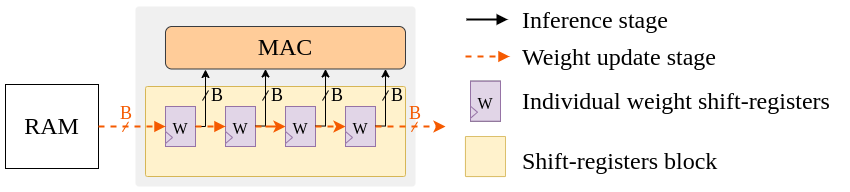

The diagram above was exported from draw.io. Its source (the exported page's mxGraphModel, read from the mxfile embedded in the PNG):
<mxGraphModel dx="1280" dy="762" grid="1" gridSize="10" guides="1" tooltips="1" connect="1" arrows="1" fold="1" page="1" pageScale="1" pageWidth="827" pageHeight="1169" math="0" shadow="0">
  <root>
    <mxCell id="0" />
    <mxCell id="1" parent="0" />
    <mxCell id="KieleUWH-GKjsEKRlFsi-203" value="" style="rounded=1;whiteSpace=wrap;html=1;movable=1;resizable=1;rotatable=1;deletable=1;editable=1;locked=0;connectable=1;fontFamily=Verdana;fontSize=24;fillColor=#F0F0F0;strokeColor=none;arcSize=2;" vertex="1" parent="1">
      <mxGeometry x="290" y="79.99999999999999" width="280" height="180" as="geometry" />
    </mxCell>
    <mxCell id="KieleUWH-GKjsEKRlFsi-211" value="" style="rounded=1;whiteSpace=wrap;html=1;movable=1;resizable=1;rotatable=1;deletable=1;editable=1;locked=0;connectable=1;fontFamily=Verdana;fontSize=24;fillColor=#fff2cc;strokeColor=#d6b656;arcSize=2;" vertex="1" parent="1">
      <mxGeometry x="300" y="160" width="260" height="90" as="geometry" />
    </mxCell>
    <mxCell id="KieleUWH-GKjsEKRlFsi-121" value="" style="group;fillColor=#e1d5e7;strokeColor=#9673a6;fontFamily=Verdana;fontSize=16;" connectable="0" vertex="1" parent="1">
      <mxGeometry x="320" y="180" width="30" height="40" as="geometry" />
    </mxCell>
    <mxCell id="KieleUWH-GKjsEKRlFsi-122" value="&lt;font style=&quot;font-size: 16px;&quot;&gt;W&lt;/font&gt;" style="rounded=0;whiteSpace=wrap;html=1;fillColor=#e1d5e7;strokeColor=#9673a6;fontFamily=Verdana;fontSize=24;" vertex="1" parent="KieleUWH-GKjsEKRlFsi-121">
      <mxGeometry width="30" height="40" as="geometry" />
    </mxCell>
    <mxCell id="KieleUWH-GKjsEKRlFsi-123" value="" style="triangle;whiteSpace=wrap;html=1;fillColor=#e1d5e7;strokeColor=#9673a6;fontFamily=Verdana;fontSize=24;" vertex="1" parent="KieleUWH-GKjsEKRlFsi-121">
      <mxGeometry y="25" width="7" height="12" as="geometry" />
    </mxCell>
    <mxCell id="KieleUWH-GKjsEKRlFsi-126" value="" style="group;fillColor=#e1d5e7;strokeColor=#9673a6;fontFamily=Verdana;fontSize=16;" connectable="0" vertex="1" parent="1">
      <mxGeometry x="380" y="180" width="30" height="40" as="geometry" />
    </mxCell>
    <mxCell id="KieleUWH-GKjsEKRlFsi-127" value="&lt;font style=&quot;font-size: 16px;&quot;&gt;W&lt;/font&gt;" style="rounded=0;whiteSpace=wrap;html=1;fillColor=#e1d5e7;strokeColor=#9673a6;fontFamily=Verdana;fontSize=24;" vertex="1" parent="KieleUWH-GKjsEKRlFsi-126">
      <mxGeometry width="30" height="40" as="geometry" />
    </mxCell>
    <mxCell id="KieleUWH-GKjsEKRlFsi-128" value="" style="triangle;whiteSpace=wrap;html=1;fillColor=#e1d5e7;strokeColor=#9673a6;fontFamily=Verdana;fontSize=24;" vertex="1" parent="KieleUWH-GKjsEKRlFsi-126">
      <mxGeometry y="25" width="7" height="12" as="geometry" />
    </mxCell>
    <mxCell id="KieleUWH-GKjsEKRlFsi-132" value="" style="group;fillColor=#e1d5e7;strokeColor=#9673a6;fontFamily=Verdana;fontSize=16;" connectable="0" vertex="1" parent="1">
      <mxGeometry x="440" y="180" width="30" height="40" as="geometry" />
    </mxCell>
    <mxCell id="KieleUWH-GKjsEKRlFsi-133" value="&lt;font style=&quot;font-size: 16px;&quot;&gt;W&lt;/font&gt;" style="rounded=0;whiteSpace=wrap;html=1;fillColor=#e1d5e7;strokeColor=#9673a6;fontFamily=Verdana;fontSize=24;" vertex="1" parent="KieleUWH-GKjsEKRlFsi-132">
      <mxGeometry width="30" height="40" as="geometry" />
    </mxCell>
    <mxCell id="KieleUWH-GKjsEKRlFsi-134" value="" style="triangle;whiteSpace=wrap;html=1;fillColor=#e1d5e7;strokeColor=#9673a6;fontFamily=Verdana;fontSize=24;" vertex="1" parent="KieleUWH-GKjsEKRlFsi-132">
      <mxGeometry y="25" width="7" height="12" as="geometry" />
    </mxCell>
    <mxCell id="KieleUWH-GKjsEKRlFsi-153" value="" style="group;fillColor=#e1d5e7;strokeColor=#9673a6;fontFamily=Verdana;fontSize=16;" connectable="0" vertex="1" parent="1">
      <mxGeometry x="500" y="180" width="30" height="40" as="geometry" />
    </mxCell>
    <mxCell id="KieleUWH-GKjsEKRlFsi-154" value="&lt;font style=&quot;font-size: 16px;&quot;&gt;W&lt;/font&gt;" style="rounded=0;whiteSpace=wrap;html=1;fillColor=#e1d5e7;strokeColor=#9673a6;fontFamily=Verdana;fontSize=24;" vertex="1" parent="KieleUWH-GKjsEKRlFsi-153">
      <mxGeometry width="30" height="40" as="geometry" />
    </mxCell>
    <mxCell id="KieleUWH-GKjsEKRlFsi-155" value="" style="triangle;whiteSpace=wrap;html=1;fillColor=#e1d5e7;strokeColor=#9673a6;fontFamily=Verdana;fontSize=24;" vertex="1" parent="KieleUWH-GKjsEKRlFsi-153">
      <mxGeometry y="25" width="7" height="12" as="geometry" />
    </mxCell>
    <mxCell id="KieleUWH-GKjsEKRlFsi-187" value="RAM" style="verticalLabelPosition=middle;verticalAlign=middle;html=1;shape=mxgraph.basic.diag_snip_rect;dx=0;whiteSpace=wrap;labelPosition=center;align=center;fontFamily=Verdana;fontSize=24;" vertex="1" parent="1">
      <mxGeometry x="160" y="158" width="93" height="84" as="geometry" />
    </mxCell>
    <mxCell id="KieleUWH-GKjsEKRlFsi-188" style="edgeStyle=orthogonalEdgeStyle;rounded=0;orthogonalLoop=1;jettySize=auto;html=1;entryX=0;entryY=0.5;entryDx=0;entryDy=0;fontFamily=Verdana;strokeColor=#F55A00;strokeWidth=2;fontSize=24;dashed=1;exitX=1;exitY=0.5;exitDx=0;exitDy=0;exitPerimeter=0;endArrow=block;endFill=1;" edge="1" parent="1" source="KieleUWH-GKjsEKRlFsi-187" target="KieleUWH-GKjsEKRlFsi-122">
      <mxGeometry relative="1" as="geometry">
        <Array as="points">
          <mxPoint x="290" y="200" />
          <mxPoint x="290" y="200" />
        </Array>
        <mxPoint x="173" y="219" as="sourcePoint" />
        <mxPoint x="259" y="-43.000000000000014" as="targetPoint" />
      </mxGeometry>
    </mxCell>
    <mxCell id="KieleUWH-GKjsEKRlFsi-196" value="MAC" style="rounded=1;whiteSpace=wrap;html=1;fillColor=#ffcc99;strokeColor=#36393d;fontFamily=Verdana;fontSize=24;" vertex="1" parent="1">
      <mxGeometry x="320" y="99.99999999999999" width="240" height="42.5" as="geometry" />
    </mxCell>
    <mxCell id="KieleUWH-GKjsEKRlFsi-198" style="edgeStyle=orthogonalEdgeStyle;rounded=0;orthogonalLoop=1;jettySize=auto;html=1;exitX=1;exitY=0.5;exitDx=0;exitDy=0;" edge="1" parent="1" source="KieleUWH-GKjsEKRlFsi-122">
      <mxGeometry relative="1" as="geometry">
        <mxPoint x="360" y="143" as="targetPoint" />
        <Array as="points">
          <mxPoint x="360" y="200" />
        </Array>
      </mxGeometry>
    </mxCell>
    <mxCell id="KieleUWH-GKjsEKRlFsi-199" style="edgeStyle=orthogonalEdgeStyle;rounded=0;orthogonalLoop=1;jettySize=auto;html=1;entryX=0.142;entryY=1.001;entryDx=0;entryDy=0;entryPerimeter=0;exitX=1;exitY=0.5;exitDx=0;exitDy=0;" edge="1" parent="1">
      <mxGeometry relative="1" as="geometry">
        <mxPoint x="410" y="199.5" as="sourcePoint" />
        <mxPoint x="420" y="142.5" as="targetPoint" />
        <Array as="points">
          <mxPoint x="420" y="199.5" />
          <mxPoint x="420" y="142.5" />
        </Array>
      </mxGeometry>
    </mxCell>
    <mxCell id="KieleUWH-GKjsEKRlFsi-200" style="edgeStyle=orthogonalEdgeStyle;rounded=0;orthogonalLoop=1;jettySize=auto;html=1;entryX=0.142;entryY=1.001;entryDx=0;entryDy=0;entryPerimeter=0;exitX=1;exitY=0.5;exitDx=0;exitDy=0;" edge="1" parent="1">
      <mxGeometry relative="1" as="geometry">
        <mxPoint x="470" y="199.5" as="sourcePoint" />
        <mxPoint x="480" y="142.5" as="targetPoint" />
        <Array as="points">
          <mxPoint x="480" y="199.5" />
          <mxPoint x="480" y="142.5" />
        </Array>
      </mxGeometry>
    </mxCell>
    <mxCell id="KieleUWH-GKjsEKRlFsi-201" style="edgeStyle=orthogonalEdgeStyle;rounded=0;orthogonalLoop=1;jettySize=auto;html=1;entryX=0.142;entryY=1.001;entryDx=0;entryDy=0;entryPerimeter=0;exitX=1;exitY=0.5;exitDx=0;exitDy=0;" edge="1" parent="1">
      <mxGeometry relative="1" as="geometry">
        <mxPoint x="530" y="199.5" as="sourcePoint" />
        <mxPoint x="540" y="142.5" as="targetPoint" />
        <Array as="points">
          <mxPoint x="540" y="199.5" />
          <mxPoint x="540" y="142.5" />
        </Array>
      </mxGeometry>
    </mxCell>
    <mxCell id="KieleUWH-GKjsEKRlFsi-206" style="edgeStyle=orthogonalEdgeStyle;rounded=0;orthogonalLoop=1;jettySize=auto;html=1;entryX=0;entryY=0.5;entryDx=0;entryDy=0;strokeWidth=2;dashed=1;strokeColor=#F55A00;exitX=1;exitY=0.5;exitDx=0;exitDy=0;" edge="1" parent="1" source="KieleUWH-GKjsEKRlFsi-133" target="KieleUWH-GKjsEKRlFsi-154">
      <mxGeometry relative="1" as="geometry">
        <mxPoint x="470" y="200" as="sourcePoint" />
        <mxPoint x="500" y="199.86" as="targetPoint" />
      </mxGeometry>
    </mxCell>
    <mxCell id="KieleUWH-GKjsEKRlFsi-193" value="" style="edgeStyle=orthogonalEdgeStyle;rounded=0;orthogonalLoop=1;jettySize=auto;html=1;strokeWidth=2;dashed=1;strokeColor=#F55A00;" edge="1" parent="1" source="KieleUWH-GKjsEKRlFsi-154">
      <mxGeometry relative="1" as="geometry">
        <mxPoint x="600" y="200" as="targetPoint" />
        <Array as="points">
          <mxPoint x="550" y="200" />
          <mxPoint x="550" y="200" />
        </Array>
      </mxGeometry>
    </mxCell>
    <mxCell id="KieleUWH-GKjsEKRlFsi-191" style="edgeStyle=orthogonalEdgeStyle;rounded=0;orthogonalLoop=1;jettySize=auto;html=1;entryX=0;entryY=0.5;entryDx=0;entryDy=0;strokeWidth=2;dashed=1;strokeColor=#F55A00;" edge="1" parent="1" source="KieleUWH-GKjsEKRlFsi-127" target="KieleUWH-GKjsEKRlFsi-133">
      <mxGeometry relative="1" as="geometry" />
    </mxCell>
    <mxCell id="KieleUWH-GKjsEKRlFsi-189" style="edgeStyle=orthogonalEdgeStyle;rounded=0;orthogonalLoop=1;jettySize=auto;html=1;fontFamily=Verdana;strokeColor=#F55A00;strokeWidth=2;fontSize=24;dashed=1;exitX=1;exitY=0.5;exitDx=0;exitDy=0;endArrow=block;endFill=1;entryX=0;entryY=0.5;entryDx=0;entryDy=0;" edge="1" parent="1" source="KieleUWH-GKjsEKRlFsi-122" target="KieleUWH-GKjsEKRlFsi-127">
      <mxGeometry relative="1" as="geometry">
        <Array as="points" />
        <mxPoint x="350" y="199.65999999999997" as="sourcePoint" />
        <mxPoint x="380" y="200" as="targetPoint" />
      </mxGeometry>
    </mxCell>
    <mxCell id="KieleUWH-GKjsEKRlFsi-218" value="" style="group" vertex="1" connectable="0" parent="1">
      <mxGeometry x="561" y="172" width="18" height="33.30000000000001" as="geometry" />
    </mxCell>
    <mxCell id="KieleUWH-GKjsEKRlFsi-219" value="&lt;font color=&quot;#f55a00&quot;&gt;B&lt;/font&gt;" style="text;html=1;strokeColor=none;fillColor=none;align=center;verticalAlign=middle;whiteSpace=wrap;rounded=0;fontSize=18;fontFamily=Verdana;" vertex="1" parent="KieleUWH-GKjsEKRlFsi-218">
      <mxGeometry width="18" height="30" as="geometry" />
    </mxCell>
    <mxCell id="KieleUWH-GKjsEKRlFsi-220" value="" style="endArrow=none;html=1;rounded=0;strokeColor=#F55A00;" edge="1" parent="KieleUWH-GKjsEKRlFsi-218">
      <mxGeometry width="50" height="50" relative="1" as="geometry">
        <mxPoint x="5" y="33.30000000000001" as="sourcePoint" />
        <mxPoint x="11" y="23.30000000000001" as="targetPoint" />
      </mxGeometry>
    </mxCell>
    <mxCell id="KieleUWH-GKjsEKRlFsi-222" value="" style="group" vertex="1" connectable="0" parent="1">
      <mxGeometry x="272" y="172" width="18" height="33.30000000000001" as="geometry" />
    </mxCell>
    <mxCell id="KieleUWH-GKjsEKRlFsi-223" value="&lt;font color=&quot;#f55a00&quot;&gt;B&lt;/font&gt;" style="text;html=1;strokeColor=none;fillColor=none;align=center;verticalAlign=middle;whiteSpace=wrap;rounded=0;fontSize=18;fontFamily=Verdana;" vertex="1" parent="KieleUWH-GKjsEKRlFsi-222">
      <mxGeometry width="18" height="30" as="geometry" />
    </mxCell>
    <mxCell id="KieleUWH-GKjsEKRlFsi-224" value="" style="endArrow=none;html=1;rounded=0;strokeColor=#F55A00;" edge="1" parent="KieleUWH-GKjsEKRlFsi-222">
      <mxGeometry width="50" height="50" relative="1" as="geometry">
        <mxPoint x="5" y="33.30000000000001" as="sourcePoint" />
        <mxPoint x="11" y="23.30000000000001" as="targetPoint" />
      </mxGeometry>
    </mxCell>
    <mxCell id="KieleUWH-GKjsEKRlFsi-231" value="" style="group" vertex="1" connectable="0" parent="1">
      <mxGeometry x="537" y="160" width="24" height="18" as="geometry" />
    </mxCell>
    <mxCell id="KieleUWH-GKjsEKRlFsi-227" value="B" style="text;html=1;strokeColor=none;fillColor=none;align=center;verticalAlign=middle;whiteSpace=wrap;rounded=0;fontSize=18;fontFamily=Verdana;" vertex="1" parent="KieleUWH-GKjsEKRlFsi-231">
      <mxGeometry x="6" width="18" height="18" as="geometry" />
    </mxCell>
    <mxCell id="KieleUWH-GKjsEKRlFsi-228" value="" style="endArrow=none;html=1;rounded=0;" edge="1" parent="KieleUWH-GKjsEKRlFsi-231">
      <mxGeometry width="50" height="50" relative="1" as="geometry">
        <mxPoint y="14" as="sourcePoint" />
        <mxPoint x="6" y="4" as="targetPoint" />
      </mxGeometry>
    </mxCell>
    <mxCell id="KieleUWH-GKjsEKRlFsi-232" value="" style="group" vertex="1" connectable="0" parent="1">
      <mxGeometry x="477" y="160" width="24" height="18" as="geometry" />
    </mxCell>
    <mxCell id="KieleUWH-GKjsEKRlFsi-233" value="B" style="text;html=1;strokeColor=none;fillColor=none;align=center;verticalAlign=middle;whiteSpace=wrap;rounded=0;fontSize=18;fontFamily=Verdana;" vertex="1" parent="KieleUWH-GKjsEKRlFsi-232">
      <mxGeometry x="6" width="18" height="18" as="geometry" />
    </mxCell>
    <mxCell id="KieleUWH-GKjsEKRlFsi-234" value="" style="endArrow=none;html=1;rounded=0;" edge="1" parent="KieleUWH-GKjsEKRlFsi-232">
      <mxGeometry width="50" height="50" relative="1" as="geometry">
        <mxPoint y="14" as="sourcePoint" />
        <mxPoint x="6" y="4" as="targetPoint" />
      </mxGeometry>
    </mxCell>
    <mxCell id="KieleUWH-GKjsEKRlFsi-235" value="" style="group" vertex="1" connectable="0" parent="1">
      <mxGeometry x="417" y="160" width="24" height="18" as="geometry" />
    </mxCell>
    <mxCell id="KieleUWH-GKjsEKRlFsi-236" value="B" style="text;html=1;strokeColor=none;fillColor=none;align=center;verticalAlign=middle;whiteSpace=wrap;rounded=0;fontSize=18;fontFamily=Verdana;" vertex="1" parent="KieleUWH-GKjsEKRlFsi-235">
      <mxGeometry x="6" width="18" height="18" as="geometry" />
    </mxCell>
    <mxCell id="KieleUWH-GKjsEKRlFsi-237" value="" style="endArrow=none;html=1;rounded=0;" edge="1" parent="KieleUWH-GKjsEKRlFsi-235">
      <mxGeometry width="50" height="50" relative="1" as="geometry">
        <mxPoint y="14" as="sourcePoint" />
        <mxPoint x="6" y="4" as="targetPoint" />
      </mxGeometry>
    </mxCell>
    <mxCell id="KieleUWH-GKjsEKRlFsi-238" value="" style="group" vertex="1" connectable="0" parent="1">
      <mxGeometry x="357" y="160" width="24" height="18" as="geometry" />
    </mxCell>
    <mxCell id="KieleUWH-GKjsEKRlFsi-239" value="B" style="text;html=1;strokeColor=none;fillColor=none;align=center;verticalAlign=middle;whiteSpace=wrap;rounded=0;fontSize=18;fontFamily=Verdana;" vertex="1" parent="KieleUWH-GKjsEKRlFsi-238">
      <mxGeometry x="6" width="18" height="18" as="geometry" />
    </mxCell>
    <mxCell id="KieleUWH-GKjsEKRlFsi-240" value="" style="endArrow=none;html=1;rounded=0;" edge="1" parent="KieleUWH-GKjsEKRlFsi-238">
      <mxGeometry width="50" height="50" relative="1" as="geometry">
        <mxPoint y="14" as="sourcePoint" />
        <mxPoint x="6" y="4" as="targetPoint" />
      </mxGeometry>
    </mxCell>
    <mxCell id="KieleUWH-GKjsEKRlFsi-241" value="" style="rounded=1;whiteSpace=wrap;html=1;movable=1;resizable=1;rotatable=1;deletable=1;editable=1;locked=0;connectable=1;fontFamily=Verdana;fontSize=24;fillColor=#fff2cc;strokeColor=#d6b656;arcSize=2;" vertex="1" parent="1">
      <mxGeometry x="620" y="210" width="40" height="40" as="geometry" />
    </mxCell>
    <mxCell id="KieleUWH-GKjsEKRlFsi-242" value="" style="group" vertex="1" connectable="0" parent="1">
      <mxGeometry x="621" y="78.99999999999999" width="330" height="30" as="geometry" />
    </mxCell>
    <mxCell id="KieleUWH-GKjsEKRlFsi-85" value="Inference stage" style="text;html=1;strokeColor=none;fillColor=none;align=left;verticalAlign=middle;whiteSpace=wrap;rounded=0;fontFamily=Verdana;fontSize=24;" vertex="1" parent="KieleUWH-GKjsEKRlFsi-242">
      <mxGeometry x="54" width="276" height="30" as="geometry" />
    </mxCell>
    <mxCell id="KieleUWH-GKjsEKRlFsi-99" value="" style="endArrow=block;html=1;rounded=0;strokeWidth=2;endFill=1;" edge="1" parent="KieleUWH-GKjsEKRlFsi-242">
      <mxGeometry width="50" height="50" relative="1" as="geometry">
        <mxPoint y="14.000000000000014" as="sourcePoint" />
        <mxPoint x="41.24000000000001" y="14.000000000000014" as="targetPoint" />
      </mxGeometry>
    </mxCell>
    <mxCell id="KieleUWH-GKjsEKRlFsi-243" value="" style="group" vertex="1" connectable="0" parent="1">
      <mxGeometry x="620" y="115.99999999999999" width="331" height="30.000000000000014" as="geometry" />
    </mxCell>
    <mxCell id="KieleUWH-GKjsEKRlFsi-84" value="Weight update stage" style="text;html=1;strokeColor=none;fillColor=none;align=left;verticalAlign=middle;whiteSpace=wrap;rounded=0;fontFamily=Verdana;fontSize=24;" vertex="1" parent="KieleUWH-GKjsEKRlFsi-243">
      <mxGeometry x="55" width="276" height="30" as="geometry" />
    </mxCell>
    <mxCell id="KieleUWH-GKjsEKRlFsi-100" value="" style="endArrow=block;html=1;rounded=0;strokeColor=#F55A00;dashed=1;strokeWidth=2;endFill=1;" edge="1" parent="KieleUWH-GKjsEKRlFsi-243">
      <mxGeometry width="50" height="50" relative="1" as="geometry">
        <mxPoint y="14.000000000000014" as="sourcePoint" />
        <mxPoint x="44" y="14.000000000000014" as="targetPoint" />
      </mxGeometry>
    </mxCell>
    <mxCell id="KieleUWH-GKjsEKRlFsi-246" value="Shift-registers block" style="text;html=1;strokeColor=none;fillColor=none;align=left;verticalAlign=middle;whiteSpace=wrap;rounded=0;fontFamily=Verdana;fontSize=24;" vertex="1" parent="1">
      <mxGeometry x="675" y="220" width="225" height="30" as="geometry" />
    </mxCell>
    <mxCell id="KieleUWH-GKjsEKRlFsi-52" value="" style="group;fillColor=#ffff88;strokeColor=#36393d;fontFamily=Verdana;fontSize=16;" connectable="0" vertex="1" parent="1">
      <mxGeometry x="625" y="154.7" width="30" height="40" as="geometry" />
    </mxCell>
    <mxCell id="KieleUWH-GKjsEKRlFsi-53" value="&lt;font style=&quot;font-size: 16px;&quot;&gt;W&lt;/font&gt;" style="rounded=0;whiteSpace=wrap;html=1;fillColor=#e1d5e7;strokeColor=#9673a6;fontFamily=Verdana;fontSize=24;" vertex="1" parent="KieleUWH-GKjsEKRlFsi-52">
      <mxGeometry width="30" height="40" as="geometry" />
    </mxCell>
    <mxCell id="KieleUWH-GKjsEKRlFsi-54" value="" style="triangle;whiteSpace=wrap;html=1;fillColor=#e1d5e7;strokeColor=#9673a6;fontFamily=Verdana;fontSize=24;" vertex="1" parent="KieleUWH-GKjsEKRlFsi-52">
      <mxGeometry y="25" width="7" height="12" as="geometry" />
    </mxCell>
    <mxCell id="KieleUWH-GKjsEKRlFsi-58" value="Individual weight shift-registers" style="text;html=1;strokeColor=none;fillColor=none;align=left;verticalAlign=middle;whiteSpace=wrap;rounded=0;fontFamily=Verdana;fontSize=24;" vertex="1" parent="1">
      <mxGeometry x="675" y="159.7" width="324" height="30" as="geometry" />
    </mxCell>
  </root>
</mxGraphModel>